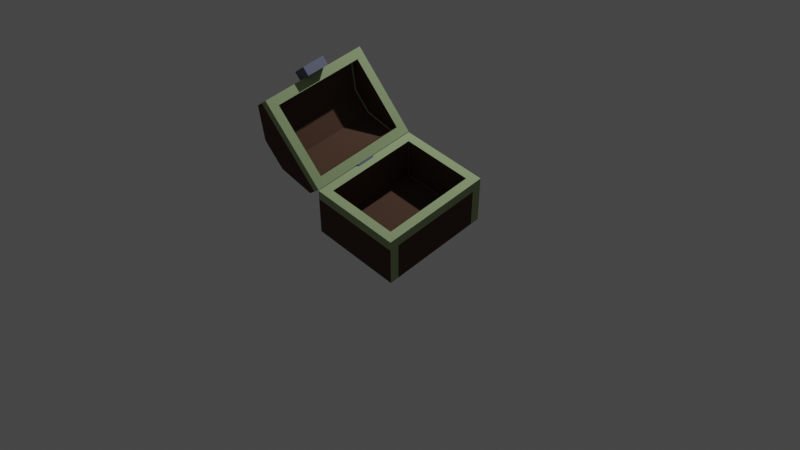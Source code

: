 # Source: chest.blend  (saved by Blender 3.6.13; exported with 4.5.12 LTS)
import bpy
from mathutils import Matrix  # noqa: F401  (used for matrix-valued properties, if any)

bpy.ops.wm.read_factory_settings(use_empty=True)
scene = bpy.context.scene
scene.name = 'Scene'

# ---- collections
col_collection = bpy.data.collections.new('Collection'); scene.collection.children.link(col_collection)

# ---- materials (node trees are filled in below, after node groups)
mat_material = bpy.data.materials.new('Material')
mat_material.alpha_threshold = 0.0
mat_material.use_transparent_shadow = False
mat_material.roughness = 0.5
mat_material.line_color = (0.0, 0.0, 0.0, 1.0)
mat_material_001 = bpy.data.materials.new('Material.001')
mat_material_001.alpha_threshold = 0.0
mat_material_001.use_transparent_shadow = False
mat_material_001.roughness = 0.5
mat_material_001.line_color = (0.0, 0.0, 0.0, 1.0)
mat_material_002 = bpy.data.materials.new('Material.002')
mat_material_002.alpha_threshold = 0.0
mat_material_002.use_transparent_shadow = False
mat_material_002.roughness = 0.5
mat_material_002.line_color = (0.0, 0.0, 0.0, 1.0)

# ---- material node trees
mat_material.use_nodes = True; mat_material.node_tree.nodes.clear()
_N = mat_material.node_tree.nodes; _L = mat_material.node_tree.links
n0 = _N.new('ShaderNodeOutputMaterial'); n0.name = 'Material Output'; n0.location = (300, 300)
n1 = _N.new('ShaderNodeBsdfPrincipled'); n1.name = 'Principled BSDF'; n1.location = (10, 300)
n1.distribution = 'GGX'
n1.subsurface_method = 'RANDOM_WALK_SKIN'
n1.inputs[0].default_value = (0.0985, 0.05813, 0.04045, 1.0)
n1.inputs[2].default_value = 1.0
n1.inputs[3].default_value = 1.45
n1.inputs[13].default_value = 0.0
n1.inputs[27].default_value = (0.0, 0.0, 0.0, 1.0)
n1.inputs[28].default_value = 1.0
_L.new(n1.outputs[0], n0.inputs[0])
n0.is_active_output = True
mat_material_001.use_nodes = True; mat_material_001.node_tree.nodes.clear()
_N = mat_material_001.node_tree.nodes; _L = mat_material_001.node_tree.links
n0 = _N.new('ShaderNodeOutputMaterial'); n0.name = 'Material Output'; n0.location = (300, 300)
n1 = _N.new('ShaderNodeBsdfPrincipled'); n1.name = 'Principled BSDF'; n1.location = (10, 300)
n1.distribution = 'GGX'
n1.subsurface_method = 'RANDOM_WALK_SKIN'
n1.inputs[0].default_value = (0.3498, 0.4575, 0.2403, 1.0)
n1.inputs[2].default_value = 1.0
n1.inputs[3].default_value = 1.45
n1.inputs[13].default_value = 0.0
n1.inputs[27].default_value = (0.0, 0.0, 0.0, 1.0)
n1.inputs[28].default_value = 1.0
_L.new(n1.outputs[0], n0.inputs[0])
n0.is_active_output = True
mat_material_002.use_nodes = True; mat_material_002.node_tree.nodes.clear()
_N = mat_material_002.node_tree.nodes; _L = mat_material_002.node_tree.links
n0 = _N.new('ShaderNodeOutputMaterial'); n0.name = 'Material Output'; n0.location = (300, 300)
n1 = _N.new('ShaderNodeBsdfPrincipled'); n1.name = 'Principled BSDF'; n1.location = (10, 300)
n1.distribution = 'GGX'
n1.subsurface_method = 'RANDOM_WALK_SKIN'
n1.inputs[0].default_value = (0.1698, 0.1888, 0.2738, 1.0)
n1.inputs[2].default_value = 1.0
n1.inputs[3].default_value = 1.45
n1.inputs[13].default_value = 0.0
n1.inputs[27].default_value = (0.0, 0.0, 0.0, 1.0)
n1.inputs[28].default_value = 1.0
_L.new(n1.outputs[0], n0.inputs[0])
n0.is_active_output = True

# ---- world
world_world = bpy.data.worlds.new('World'); scene.world = world_world
world_world.use_nodes = True; world_world.node_tree.nodes.clear()
_N = world_world.node_tree.nodes; _L = world_world.node_tree.links
n0 = _N.new('ShaderNodeOutputWorld'); n0.name = 'World Output'; n0.location = (300, 300)
n1 = _N.new('ShaderNodeBackground'); n1.name = 'Background'; n1.location = (10, 300)
n1.inputs[0].default_value = (0.05088, 0.05088, 0.05088, 1.0)
_L.new(n1.outputs[0], n0.inputs[0])
n0.is_active_output = True
world_world.color = (0.05088, 0.05088, 0.05088)
world_world.use_sun_shadow = False
world_world.sun_shadow_jitter_overblur = 0.0

# ---- cameras
cam_camera = bpy.data.cameras.new('Camera')
cam_camera.clip_end = 100.0
cam_camera.ortho_scale = 7.314

# ---- lights
light_light = bpy.data.lights.new('Light', 'POINT')
light_light.transmission_factor = 0.0
light_light.energy = 1000.0
light_light.shadow_soft_size = 0.1
light_light.shadow_maximum_resolution = 0.006
light_light.use_absolute_resolution = True

# ---- meshes
me_cube = bpy.data.meshes.new('Cube')
me_cube.from_pydata([(0.625, 0.5, 0.0), (0.625, -0.5, 0.0), (-0.625, 0.5, 0.0), (-0.625, -0.5, 0.0), (-0.625, 0.5, 0.5625), (0.625, -0.5, 0.5625), (-0.625, -0.5, 0.5625), (0.625, 0.5, 0.5625), (0.5208, 0.5, 0.0), (-0.5208, 0.5, 0.0), (-0.5208, -0.5, 0.0), (0.5208, -0.5, 0.0), (-0.5208, 0.5, 0.5625), (0.5208, 0.5, 0.5625), (0.5208, -0.5, 0.5625), (-0.5208, -0.5, 0.5625), (0.5208, 0.4, 0.1), (0.5208, -0.4, 0.1), (0.525, -0.4, 0.1), (0.525, 0.4, 0.1), (0.525, 0.4, 0.5625), (0.5208, 0.4, 0.5625), (0.525, -0.4, 0.5625), (-0.525, -0.4, 0.1), (-0.525, 0.4, 0.1), (-0.525, 0.4, 0.5625), (-0.525, -0.4, 0.5625), (-0.5208, -0.4, 0.1), (-0.5208, -0.4, 0.5625), (0.5208, -0.4, 0.5625), (-0.5208, 0.4, 0.1), (-0.5208, 0.4, 0.5625), (0.625, 0.5, 0.45), (0.625, -0.5, 0.45), (-0.625, 0.5, 0.45), (-0.625, -0.5, 0.45), (0.5208, -0.5, 0.45), (-0.5208, -0.5, 0.45), (-0.5208, 0.5, 0.45), (0.5208, 0.5, 0.45), (-0.1, 0.5, 0.4625), (0.1, 0.5, 0.4625), (-0.1, 0.5, 0.5625), (0.1, 0.5, 0.5625), (-0.1, 0.52, 0.5625), (-0.1, 0.52, 0.4625), (0.1, 0.52, 0.4625), (0.1, 0.52, 0.5625)], [], [(8, 0, 1, 11), (39, 13, 7, 32), (32, 7, 5, 33), (35, 6, 4, 34), (37, 15, 6, 35), (33, 5, 14, 36), (36, 14, 15, 37), (34, 4, 12, 38), (38, 12, 13, 39), (2, 9, 10, 3), (9, 8, 11, 10), (16, 17, 18, 19), (16, 19, 20, 21), (19, 18, 22, 20), (23, 24, 25, 26), (27, 23, 26, 28), (18, 17, 29, 22), (17, 27, 28, 29), (24, 30, 31, 25), (30, 16, 21, 31), (24, 23, 27, 30), (30, 27, 17, 16), (13, 12, 31, 21), (6, 15, 28, 26), (7, 13, 21, 20), (14, 5, 22, 29), (5, 7, 20, 22), (12, 4, 25, 31), (4, 6, 26, 25), (15, 14, 29, 28), (9, 38, 39, 8), (2, 34, 38, 9), (11, 36, 37, 10), (1, 33, 36, 11), (10, 37, 35, 3), (3, 35, 34, 2), (0, 32, 33, 1), (8, 39, 32, 0), (40, 42, 43, 41), (45, 46, 47, 44), (41, 43, 47, 46), (42, 40, 45, 44), (43, 42, 44, 47), (40, 41, 46, 45)])
me_cube.polygons.foreach_set('material_index', [1, 1, 1, 1, 1, 1, 1, 1, 1, 1, 0, 1, 1, 0, 0, 1, 1, 0, 1, 0, 1, 0, 1, 1, 1, 1, 1, 1, 1, 1, 0, 1, 0, 1, 1, 0, 0, 1, 2, 2, 2, 2, 2, 2])
_uv = me_cube.uv_layers.new(name='UVMap')
_uv.uv.foreach_set('vector', [0.2917, 0.5, 0.375, 0.5, 0.375, 0.75, 0.2917, 0.75, 0.525, 0.4167, 0.5625, 0.4167, 0.5625, 0.5, 0.525, 0.5, 0.525, 0.5, 0.5625, 0.5, 0.5625, 0.75, 0.525, 0.75, 0.525, 0.0, 0.5625, 0.0, 0.5625, 0.25, 0.525, 0.25, 0.525, 0.9167, 0.5625, 0.9167, 0.5625, 1.0, 0.525, 1.0, 0.525, 0.75, 0.5625, 0.75, 0.5625, 0.8333, 0.525, 0.8333, 0.525, 0.8333, 0.5625, 0.8333, 0.5625, 0.9167, 0.525, 0.9167, 0.525, 0.25, 0.5625, 0.25, 0.5625, 0.3333, 0.525, 0.3333, 0.525, 0.3333, 0.5625, 0.3333, 0.5625, 0.4167, 0.525, 0.4167, 0.125, 0.5, 0.2083, 0.5, 0.2083, 0.75, 0.125, 0.75, 0.2083, 0.5, 0.2917, 0.5, 0.2917, 0.75, 0.2083, 0.75, 0.2917, 0.5, 0.2917, 0.75, 0.375, 0.75, 0.375, 0.5, 0.375, 0.4167, 0.375, 0.5, 0.5625, 0.5, 0.5625, 0.4167, 0.375, 0.5, 0.375, 0.75, 0.5625, 0.75, 0.5625, 0.5, 0.375, 0.0, 0.375, 0.25, 0.5625, 0.25, 0.5625, 0.0, 0.375, 0.9167, 0.375, 1.0, 0.5625, 1.0, 0.5625, 0.9167, 0.375, 0.75, 0.375, 0.8333, 0.5625, 0.8333, 0.5625, 0.75, 0.375, 0.8333, 0.375, 0.9167, 0.5625, 0.9167, 0.5625, 0.8333, 0.375, 0.25, 0.375, 0.3333, 0.5625, 0.3333, 0.5625, 0.25, 0.375, 0.3333, 0.375, 0.4167, 0.5625, 0.4167, 0.5625, 0.3333, 0.125, 0.5, 0.125, 0.75, 0.2083, 0.75, 0.2083, 0.5, 0.2083, 0.5, 0.2083, 0.75, 0.2917, 0.75, 0.2917, 0.5, 0.5625, 0.4167, 0.5625, 0.3333, 0.5625, 0.3333, 0.5625, 0.4167, 0.5625, 1.0, 0.5625, 0.9167, 0.5625, 0.9167, 0.5625, 1.0, 0.5625, 0.5, 0.5625, 0.4167, 0.5625, 0.4167, 0.5625, 0.5, 0.5625, 0.8333, 0.5625, 0.75, 0.5625, 0.75, 0.5625, 0.8333, 0.5625, 0.75, 0.5625, 0.5, 0.5625, 0.5, 0.5625, 0.75, 0.5625, 0.3333, 0.5625, 0.25, 0.5625, 0.25, 0.5625, 0.3333, 0.5625, 0.25, 0.5625, 0.0, 0.5625, 0.0, 0.5625, 0.25, 0.5625, 0.9167, 0.5625, 0.8333, 0.5625, 0.8333, 0.5625, 0.9167, 0.375, 0.3333, 0.525, 0.3333, 0.525, 0.4167, 0.375, 0.4167, 0.375, 0.25, 0.525, 0.25, 0.525, 0.3333, 0.375, 0.3333, 0.375, 0.8333, 0.525, 0.8333, 0.525, 0.9167, 0.375, 0.9167, 0.375, 0.75, 0.525, 0.75, 0.525, 0.8333, 0.375, 0.8333, 0.375, 0.9167, 0.525, 0.9167, 0.525, 1.0, 0.375, 1.0, 0.375, 0.0, 0.525, 0.0, 0.525, 0.25, 0.375, 0.25, 0.375, 0.5, 0.525, 0.5, 0.525, 0.75, 0.375, 0.75, 0.375, 0.4167, 0.525, 0.4167, 0.525, 0.5, 0.375, 0.5, 0.0, 0.0, 0.0, 1.0, 1.0, 1.0, 1.0, 0.0, 0.0, 0.0, 1.0, 0.0, 1.0, 1.0, 0.0, 1.0, 1.0, 0.0, 1.0, 1.0, 1.0, 1.0, 1.0, 0.0, 0.0, 1.0, 0.0, 0.0, 0.0, 0.0, 0.0, 1.0, 1.0, 1.0, 0.0, 1.0, 0.0, 1.0, 1.0, 1.0, 0.0, 0.0, 1.0, 0.0, 1.0, 0.0, 0.0, 0.0])
me_cube.materials.append(mat_material)
me_cube.materials.append(mat_material_001)
me_cube.materials.append(mat_material_002)
me_cube.use_mirror_vertex_groups = False
me_cube.update()
me_cube_001 = bpy.data.meshes.new('Cube.001')
me_cube_001.from_pydata([(0.625, 0.0, 0.1875), (0.625, -1.0, 0.1875), (-0.625, 0.0, 0.0), (0.625, -1.0, 0.0), (-0.625, -1.0, 0.0), (-0.625, 0.0, 0.1875), (0.625, 0.0, 0.0), (-0.625, -1.0, 0.1875), (-0.625, -0.6667, 0.1875), (0.625, -0.3333, 0.4375), (0.625, -0.6667, 0.4375), (-0.625, -0.6667, 0.4375), (-0.625, -0.3333, 0.4375), (0.625, -0.3333, 0.1875), (0.625, -0.6667, 0.1875), (0.625, -0.3333, 0.0), (0.625, -0.6667, 0.0), (-0.625, -0.3333, 0.1875), (-0.625, -0.6667, 0.0), (-0.625, -0.3333, 0.0), (-0.5208, 0.0, 0.0), (0.5208, 0.0, 0.0), (-0.5208, -0.3333, 0.4375), (0.5208, -0.3333, 0.4375), (-0.5208, -0.6667, 0.4375), (0.5208, -0.6667, 0.4375), (0.5208, -1.0, 0.0), (-0.5208, -1.0, 0.0), (0.5208, -1.0, 0.1875), (-0.5208, -1.0, 0.1875), (-0.5208, 0.0, 0.1875), (0.5208, 0.0, 0.1875), (0.1302, -1.0, -0.1), (-0.1302, -1.0, -0.1), (0.1302, -1.0, 0.0875), (-0.1302, -1.0, 0.0875), (0.1302, -1.1, -0.1), (-0.1302, -1.1, -0.1), (0.1302, -1.1, 0.0875), (-0.1302, -1.1, 0.0875), (-0.5208, -0.9, 0.0), (-0.525, -0.9, 0.0), (-0.5337, -0.8928, 0.1339), (-0.5208, -0.9, 0.1375), (-0.525, -0.3333, 0.0), (-0.525, -0.1, 0.0), (-0.5337, -0.1072, 0.1339), (-0.525, -0.3333, 0.1875), (0.525, -0.6667, 0.0), (0.525, -0.9, 0.0), (0.5337, -0.8928, 0.1339), (0.525, -0.6667, 0.1875), (0.5208, -0.1, 0.0), (0.525, -0.1, 0.0), (0.5337, -0.1072, 0.1339), (0.5208, -0.1, 0.1375), (-0.5333, -0.3692, 0.3298), (-0.525, -0.6667, 0.1875), (-0.5333, -0.6308, 0.3298), (0.5333, -0.6308, 0.3298), (-0.5208, -0.6333, 0.3375), (0.525, -0.3333, 0.1875), (0.5333, -0.3692, 0.3298), (-0.5208, -0.1, 0.1375), (-0.5208, -0.3667, 0.3375), (0.525, -0.3333, 0.0), (-0.525, -0.6667, 0.0), (0.5208, -0.6333, 0.3375), (0.5208, -0.3667, 0.3375), (0.5208, -0.9, 0.1375), (-0.5208, -0.1, 0.0), (0.5208, -0.9, 0.0), (0.625, -1.0, 0.09375), (0.625, 0.0, 0.09375), (0.625, -0.6667, 0.09375), (-0.625, -0.3333, 0.09375), (-0.625, -1.0, 0.09375), (-0.625, 0.0, 0.09375), (0.625, -0.3333, 0.09375), (-0.625, -0.6667, 0.09375), (-0.5208, 0.0, 0.09375), (0.5208, 0.0, 0.09375), (0.5208, -1.0, 0.09375), (-0.5208, -1.0, 0.09375), (-0.1, 7.451e-09, -0.01), (0.1, 7.451e-09, -0.01), (-0.1, -7.451e-09, 0.09), (0.1, -7.451e-09, 0.09), (-0.1, 0.02, 0.09), (-0.1, 0.02, -0.01), (0.1, 0.02, -0.01), (0.1, 0.02, 0.09)], [], [(83, 29, 7, 76), (75, 17, 5, 77), (74, 14, 1, 72), (81, 31, 0, 73), (12, 5, 17), (8, 7, 11), (10, 1, 14), (24, 11, 7, 29), (13, 9, 10, 14), (13, 0, 9), (8, 11, 12, 17), (30, 5, 12, 22), (22, 12, 11, 24), (73, 0, 13, 78), (78, 13, 14, 74), (76, 7, 8, 79), (79, 8, 17, 75), (9, 23, 25, 10), (23, 22, 24, 25), (0, 31, 23, 9), (31, 30, 22, 23), (10, 25, 28, 1), (25, 24, 29, 28), (77, 5, 30, 80), (80, 30, 31, 81), (72, 1, 28, 82), (82, 28, 29, 83), (32, 33, 35, 34), (36, 38, 39, 37), (32, 34, 38, 36), (33, 32, 36, 37), (35, 33, 37, 39), (34, 35, 39, 38), (40, 41, 42, 43), (44, 45, 46, 47), (48, 49, 50, 51), (52, 53, 54, 55), (56, 47, 46), (57, 58, 42), (59, 51, 50), (60, 43, 42, 58), (61, 51, 59, 62), (61, 62, 54), (57, 47, 56, 58), (63, 64, 56, 46), (64, 60, 58, 56), (53, 65, 61, 54), (65, 48, 51, 61), (41, 66, 57, 42), (66, 44, 47, 57), (62, 59, 67, 68), (68, 67, 60, 64), (54, 62, 68, 55), (55, 68, 64, 63), (59, 50, 69, 67), (67, 69, 43, 60), (45, 70, 63, 46), (70, 52, 55, 63), (49, 71, 69, 50), (71, 40, 43, 69), (15, 16, 48, 65), (21, 6, 53, 52), (19, 2, 45, 44), (3, 26, 71, 49), (27, 4, 41, 40), (16, 3, 49, 48), (4, 18, 66, 41), (2, 20, 70, 45), (26, 27, 40, 71), (6, 15, 65, 53), (20, 21, 52, 70), (18, 19, 44, 66), (26, 82, 83, 27), (3, 72, 82, 26), (20, 80, 81, 21), (2, 77, 80, 20), (18, 79, 75, 19), (4, 76, 79, 18), (15, 78, 74, 16), (6, 73, 78, 15), (21, 81, 73, 6), (16, 74, 72, 3), (19, 75, 77, 2), (27, 83, 76, 4), (84, 86, 87, 85), (89, 90, 91, 88), (85, 87, 91, 90), (86, 84, 89, 88), (87, 86, 88, 91), (84, 85, 90, 89)])
me_cube_001.polygons.foreach_set('material_index', [1, 0, 0, 1, 0, 0, 0, 1, 0, 0, 0, 1, 1, 0, 0, 0, 0, 1, 0, 1, 0, 1, 0, 1, 0, 1, 0, 2, 2, 2, 2, 2, 2, 1, 0, 0, 1, 0, 0, 0, 1, 0, 0, 0, 1, 1, 0, 0, 0, 0, 1, 0, 1, 0, 1, 0, 1, 0, 1, 0, 1, 1, 1, 1, 1, 1, 1, 1, 1, 1, 1, 1, 1, 1, 1, 1, 1, 1, 1, 1, 1, 1, 1, 1, 2, 2, 2, 2, 2, 2])
_uv = me_cube_001.uv_layers.new(name='UVMap')
_uv.uv.foreach_set('vector', [0.5938, 0.9167, 0.625, 0.9167, 0.625, 1.0, 0.5938, 1.0, 0.5938, 0.1667, 0.625, 0.1667, 0.625, 0.25, 0.5938, 0.25, 0.5938, 0.6667, 0.625, 0.6667, 0.625, 0.75, 0.5938, 0.75, 0.5938, 0.4167, 0.625, 0.4167, 0.625, 0.5, 0.5938, 0.5, 0.625, 0.1667, 0.125, 0.5, 0.375, 0.1667, 0.375, 0.08333, 0.125, 0.75, 0.625, 0.08333, 0.625, 0.6667, 0.375, 0.75, 0.375, 0.6667, 0.7917, 0.6667, 0.875, 0.6667, 0.125, 0.75, 0.2083, 0.75, 0.375, 0.5833, 0.625, 0.5833, 0.625, 0.6667, 0.375, 0.6667, 0.375, 0.5833, 0.375, 0.5, 0.625, 0.5833, 0.375, 0.08333, 0.625, 0.08333, 0.625, 0.1667, 0.375, 0.1667, 0.2083, 0.5, 0.125, 0.5, 0.875, 0.5833, 0.7917, 0.5833, 0.7917, 0.5833, 0.875, 0.5833, 0.875, 0.6667, 0.7917, 0.6667, 0.5938, 0.5, 0.625, 0.5, 0.625, 0.5833, 0.5938, 0.5833, 0.5938, 0.5833, 0.625, 0.5833, 0.625, 0.6667, 0.5938, 0.6667, 0.5938, 0.0, 0.625, 0.0, 0.625, 0.08333, 0.5938, 0.08333, 0.5938, 0.08333, 0.625, 0.08333, 0.625, 0.1667, 0.5938, 0.1667, 0.625, 0.5833, 0.7083, 0.5833, 0.7083, 0.6667, 0.625, 0.6667, 0.7083, 0.5833, 0.7917, 0.5833, 0.7917, 0.6667, 0.7083, 0.6667, 0.375, 0.5, 0.2917, 0.5, 0.7083, 0.5833, 0.625, 0.5833, 0.2917, 0.5, 0.2083, 0.5, 0.7917, 0.5833, 0.7083, 0.5833, 0.625, 0.6667, 0.7083, 0.6667, 0.2917, 0.75, 0.375, 0.75, 0.7083, 0.6667, 0.7917, 0.6667, 0.2083, 0.75, 0.2917, 0.75, 0.5938, 0.25, 0.625, 0.25, 0.625, 0.3333, 0.5938, 0.3333, 0.5938, 0.3333, 0.625, 0.3333, 0.625, 0.4167, 0.5938, 0.4167, 0.5938, 0.75, 0.625, 0.75, 0.625, 0.8333, 0.5938, 0.8333, 0.5938, 0.8333, 0.625, 0.8333, 0.625, 0.9167, 0.5938, 0.9167, 0.5625, 0.8333, 0.5625, 0.9167, 0.625, 0.9167, 0.625, 0.8333, 0.5625, 0.8333, 0.625, 0.8333, 0.625, 0.9167, 0.5625, 0.9167, 0.5625, 0.8333, 0.625, 0.8333, 0.625, 0.8333, 0.5625, 0.8333, 0.5625, 0.9167, 0.5625, 0.8333, 0.5625, 0.8333, 0.5625, 0.9167, 0.625, 0.9167, 0.5625, 0.9167, 0.5625, 0.9167, 0.625, 0.9167, 0.625, 0.8333, 0.625, 0.9167, 0.625, 0.9167, 0.625, 0.8333, 0.5625, 0.9167, 0.5625, 1.0, 0.625, 1.0, 0.625, 0.9167, 0.5625, 0.1667, 0.5625, 0.25, 0.625, 0.25, 0.625, 0.1667, 0.5625, 0.6667, 0.5625, 0.75, 0.625, 0.75, 0.625, 0.6667, 0.5625, 0.4167, 0.5625, 0.5, 0.625, 0.5, 0.625, 0.4167, 0.625, 0.1667, 0.375, 0.1667, 0.125, 0.5, 0.375, 0.08333, 0.625, 0.08333, 0.125, 0.75, 0.625, 0.6667, 0.375, 0.6667, 0.375, 0.75, 0.7917, 0.6667, 0.2083, 0.75, 0.125, 0.75, 0.875, 0.6667, 0.375, 0.5833, 0.375, 0.6667, 0.625, 0.6667, 0.625, 0.5833, 0.375, 0.5833, 0.625, 0.5833, 0.375, 0.5, 0.375, 0.08333, 0.375, 0.1667, 0.625, 0.1667, 0.625, 0.08333, 0.2083, 0.5, 0.7917, 0.5833, 0.875, 0.5833, 0.125, 0.5, 0.7917, 0.5833, 0.7917, 0.6667, 0.875, 0.6667, 0.875, 0.5833, 0.5625, 0.5, 0.5625, 0.5833, 0.625, 0.5833, 0.625, 0.5, 0.5625, 0.5833, 0.5625, 0.6667, 0.625, 0.6667, 0.625, 0.5833, 0.5625, 0.0, 0.5625, 0.08333, 0.625, 0.08333, 0.625, 0.0, 0.5625, 0.08333, 0.5625, 0.1667, 0.625, 0.1667, 0.625, 0.08333, 0.625, 0.5833, 0.625, 0.6667, 0.7083, 0.6667, 0.7083, 0.5833, 0.7083, 0.5833, 0.7083, 0.6667, 0.7917, 0.6667, 0.7917, 0.5833, 0.375, 0.5, 0.625, 0.5833, 0.7083, 0.5833, 0.2917, 0.5, 0.2917, 0.5, 0.7083, 0.5833, 0.7917, 0.5833, 0.2083, 0.5, 0.625, 0.6667, 0.375, 0.75, 0.2917, 0.75, 0.7083, 0.6667, 0.7083, 0.6667, 0.2917, 0.75, 0.2083, 0.75, 0.7917, 0.6667, 0.5625, 0.25, 0.5625, 0.3333, 0.625, 0.3333, 0.625, 0.25, 0.5625, 0.3333, 0.5625, 0.4167, 0.625, 0.4167, 0.625, 0.3333, 0.5625, 0.75, 0.5625, 0.8333, 0.625, 0.8333, 0.625, 0.75, 0.5625, 0.8333, 0.5625, 0.9167, 0.625, 0.9167, 0.625, 0.8333, 0.5625, 0.5833, 0.5625, 0.6667, 0.5625, 0.6667, 0.5625, 0.5833, 0.5625, 0.4167, 0.5625, 0.5, 0.5625, 0.5, 0.5625, 0.4167, 0.5625, 0.1667, 0.5625, 0.25, 0.5625, 0.25, 0.5625, 0.1667, 0.5625, 0.75, 0.5625, 0.8333, 0.5625, 0.8333, 0.5625, 0.75, 0.5625, 0.9167, 0.5625, 1.0, 0.5625, 1.0, 0.5625, 0.9167, 0.5625, 0.6667, 0.5625, 0.75, 0.5625, 0.75, 0.5625, 0.6667, 0.5625, 0.0, 0.5625, 0.08333, 0.5625, 0.08333, 0.5625, 0.0, 0.5625, 0.25, 0.5625, 0.3333, 0.5625, 0.3333, 0.5625, 0.25, 0.5625, 0.8333, 0.5625, 0.9167, 0.5625, 0.9167, 0.5625, 0.8333, 0.5625, 0.5, 0.5625, 0.5833, 0.5625, 0.5833, 0.5625, 0.5, 0.5625, 0.3333, 0.5625, 0.4167, 0.5625, 0.4167, 0.5625, 0.3333, 0.5625, 0.08333, 0.5625, 0.1667, 0.5625, 0.1667, 0.5625, 0.08333, 0.5625, 0.8333, 0.5938, 0.8333, 0.5938, 0.9167, 0.5625, 0.9167, 0.5625, 0.75, 0.5938, 0.75, 0.5938, 0.8333, 0.5625, 0.8333, 0.5625, 0.3333, 0.5938, 0.3333, 0.5938, 0.4167, 0.5625, 0.4167, 0.5625, 0.25, 0.5938, 0.25, 0.5938, 0.3333, 0.5625, 0.3333, 0.5625, 0.08333, 0.5938, 0.08333, 0.5938, 0.1667, 0.5625, 0.1667, 0.5625, 0.0, 0.5938, 0.0, 0.5938, 0.08333, 0.5625, 0.08333, 0.5625, 0.5833, 0.5938, 0.5833, 0.5938, 0.6667, 0.5625, 0.6667, 0.5625, 0.5, 0.5938, 0.5, 0.5938, 0.5833, 0.5625, 0.5833, 0.5625, 0.4167, 0.5938, 0.4167, 0.5938, 0.5, 0.5625, 0.5, 0.5625, 0.6667, 0.5938, 0.6667, 0.5938, 0.75, 0.5625, 0.75, 0.5625, 0.1667, 0.5938, 0.1667, 0.5938, 0.25, 0.5625, 0.25, 0.5625, 0.9167, 0.5938, 0.9167, 0.5938, 1.0, 0.5625, 1.0, 0.0, 0.0, 0.0, 1.0, 1.0, 1.0, 1.0, 0.0, 0.0, 0.0, 1.0, 0.0, 1.0, 1.0, 0.0, 1.0, 1.0, 0.0, 1.0, 1.0, 1.0, 1.0, 1.0, 0.0, 0.0, 1.0, 0.0, 0.0, 0.0, 0.0, 0.0, 1.0, 1.0, 1.0, 0.0, 1.0, 0.0, 1.0, 1.0, 1.0, 0.0, 0.0, 1.0, 0.0, 1.0, 0.0, 0.0, 0.0])
me_cube_001.materials.append(mat_material)
me_cube_001.materials.append(mat_material_001)
me_cube_001.materials.append(mat_material_002)
me_cube_001.use_mirror_vertex_groups = False
me_cube_001.update()

# ---- objects
ob_cube = bpy.data.objects.new('Cube', me_cube)
ob_light = bpy.data.objects.new('Light', light_light)
ob_camera = bpy.data.objects.new('Camera', cam_camera)
ob_cube_001 = bpy.data.objects.new('Cube.001', me_cube_001)
ob_empty = bpy.data.objects.new('Empty', None)

# ---- transforms, parenting, visibility, modifiers, constraints
ob_cube.location = (0.0, 0.0, 0.0)
ob_cube.lock_rotations_4d = False
ob_cube.empty_display_type = 'ARROWS'
ob_cube.lineart.crease_threshold = 0.0
ob_light.location = (4.076, 1.005, 5.904)
ob_light.rotation_euler = (0.6503, 0.05522, 1.866)
ob_light.lock_rotations_4d = False
ob_light.empty_display_type = 'ARROWS'
ob_light.color = (0.0, 0.0, 0.0, 0.0)
ob_light.lineart.crease_threshold = 0.0
ob_camera.parent = ob_empty
ob_camera.location = (0.0, -8.0, 8.0)
ob_camera.rotation_euler = (0.7854, 1.57e-16, 6.504e-17)
ob_camera.lock_rotations_4d = False
ob_camera.empty_display_type = 'ARROWS'
ob_camera.color = (0.0, 0.0, 0.0, 0.0)
ob_camera.display_type = 'WIRE'
ob_camera.lineart.crease_threshold = 0.0
ob_cube_001.location = (5.96e-08, 0.5, 0.5725)
ob_cube_001.rotation_euler = (-2.356, -1.57e-16, 3.791e-16)
ob_cube_001.lock_rotations_4d = False
ob_cube_001.empty_display_type = 'ARROWS'
ob_cube_001.lineart.crease_threshold = 0.0
ob_empty.location = (0.0, 0.0, 0.0)
ob_empty.rotation_euler = (0.0, 0.0, 5.498)
ob_empty.empty_display_type = 'ARROWS'

# ---- collection membership
col_collection.objects.link(ob_cube)
col_collection.objects.link(ob_light)
col_collection.objects.link(ob_camera)
col_collection.objects.link(ob_cube_001)
col_collection.objects.link(ob_empty)

# ---- scene / render settings (as saved in the file)
scene.camera = ob_camera
scene.frame_start = 1; scene.frame_end = 250; scene.frame_set(1)
scene.render.engine = 'BLENDER_EEVEE_NEXT'
scene.cycles.sampling_pattern = 'TABULATED_SOBOL'
scene.view_settings.view_transform = 'Filmic'
bpy.context.view_layer.update()
